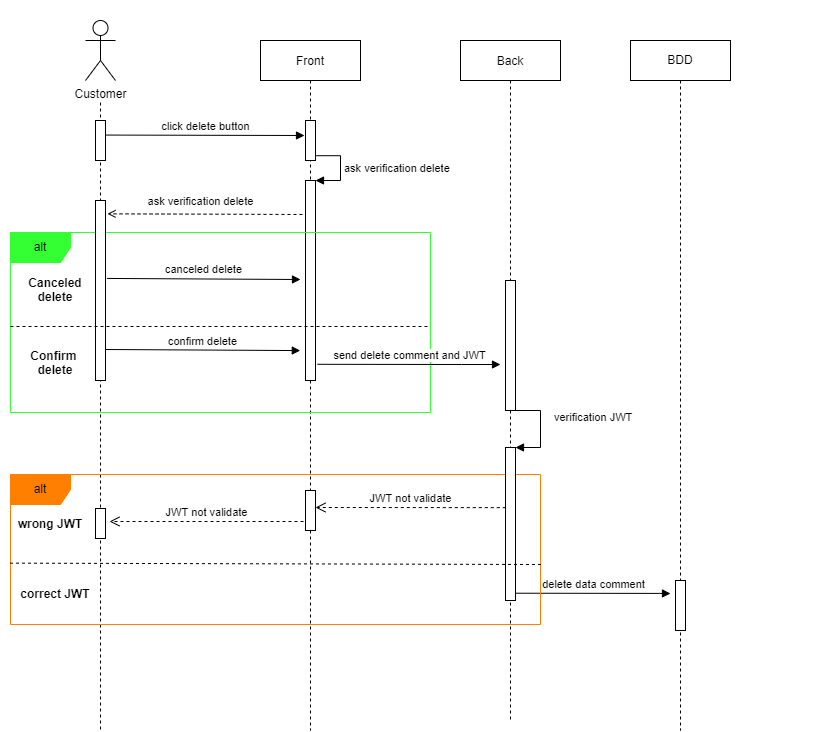

The diagram above was exported from draw.io. Its source (the exported page's mxGraphModel, read from the mxfile embedded in the PNG):
<mxGraphModel dx="1422" dy="702" grid="1" gridSize="10" guides="1" tooltips="1" connect="1" arrows="1" fold="1" page="1" pageScale="1" pageWidth="850" pageHeight="1100" math="0" shadow="0">
  <root>
    <mxCell id="0" />
    <mxCell id="1" parent="0" />
    <mxCell id="cSblN5EcwNg---2ioIWc-24" value="" style="whiteSpace=wrap;html=1;strokeColor=none;fillColor=#FFFFFF;" parent="1" vertex="1">
      <mxGeometry x="20" y="40" width="820" height="720" as="geometry" />
    </mxCell>
    <mxCell id="3nuBFxr9cyL0pnOWT2aG-1" value="Front" style="shape=umlLifeline;perimeter=lifelinePerimeter;container=1;collapsible=0;recursiveResize=0;rounded=0;shadow=0;strokeWidth=1;" parent="1" vertex="1">
      <mxGeometry x="280" y="80" width="100" height="690" as="geometry" />
    </mxCell>
    <mxCell id="3nuBFxr9cyL0pnOWT2aG-2" value="" style="points=[];perimeter=orthogonalPerimeter;rounded=0;shadow=0;strokeWidth=1;" parent="3nuBFxr9cyL0pnOWT2aG-1" vertex="1">
      <mxGeometry x="45" y="80" width="10" height="40" as="geometry" />
    </mxCell>
    <mxCell id="FFe_7x5uN-WrH2i0scYP-7" value="" style="html=1;points=[];perimeter=orthogonalPerimeter;" parent="3nuBFxr9cyL0pnOWT2aG-1" vertex="1">
      <mxGeometry x="45" y="140" width="10" height="200" as="geometry" />
    </mxCell>
    <mxCell id="FFe_7x5uN-WrH2i0scYP-8" value="ask verification delete" style="edgeStyle=orthogonalEdgeStyle;html=1;align=left;spacingLeft=2;endArrow=block;rounded=0;entryX=1;entryY=0;exitX=1.08;exitY=0.88;exitDx=0;exitDy=0;exitPerimeter=0;" parent="3nuBFxr9cyL0pnOWT2aG-1" source="3nuBFxr9cyL0pnOWT2aG-2" target="FFe_7x5uN-WrH2i0scYP-7" edge="1">
      <mxGeometry relative="1" as="geometry">
        <mxPoint x="50" y="120" as="sourcePoint" />
        <Array as="points">
          <mxPoint x="80" y="115" />
          <mxPoint x="80" y="140" />
        </Array>
      </mxGeometry>
    </mxCell>
    <mxCell id="3nuBFxr9cyL0pnOWT2aG-5" value="Back" style="shape=umlLifeline;perimeter=lifelinePerimeter;container=1;collapsible=0;recursiveResize=0;rounded=0;shadow=0;strokeWidth=1;" parent="1" vertex="1">
      <mxGeometry x="480" y="80" width="100" height="680" as="geometry" />
    </mxCell>
    <mxCell id="3nuBFxr9cyL0pnOWT2aG-6" value="" style="points=[];perimeter=orthogonalPerimeter;rounded=0;shadow=0;strokeWidth=1;" parent="3nuBFxr9cyL0pnOWT2aG-5" vertex="1">
      <mxGeometry x="45" y="240" width="10" height="130" as="geometry" />
    </mxCell>
    <mxCell id="FFe_7x5uN-WrH2i0scYP-4" style="edgeStyle=orthogonalEdgeStyle;rounded=0;orthogonalLoop=1;jettySize=auto;html=1;dashed=1;endArrow=none;endFill=0;" parent="1" edge="1">
      <mxGeometry relative="1" as="geometry">
        <mxPoint x="120" y="770" as="targetPoint" />
        <mxPoint x="120" y="142" as="sourcePoint" />
      </mxGeometry>
    </mxCell>
    <mxCell id="FFe_7x5uN-WrH2i0scYP-1" value="Customer" style="shape=umlActor;verticalLabelPosition=bottom;verticalAlign=top;html=1;outlineConnect=0;" parent="1" vertex="1">
      <mxGeometry x="105" y="60" width="30" height="60" as="geometry" />
    </mxCell>
    <mxCell id="FFe_7x5uN-WrH2i0scYP-5" value="" style="html=1;points=[];perimeter=orthogonalPerimeter;" parent="1" vertex="1">
      <mxGeometry x="115" y="160" width="10" height="40" as="geometry" />
    </mxCell>
    <mxCell id="FFe_7x5uN-WrH2i0scYP-6" value="click delete button" style="html=1;verticalAlign=bottom;endArrow=block;rounded=0;exitX=1.052;exitY=0.364;exitDx=0;exitDy=0;exitPerimeter=0;" parent="1" source="FFe_7x5uN-WrH2i0scYP-5" edge="1">
      <mxGeometry width="80" relative="1" as="geometry">
        <mxPoint x="124" y="175" as="sourcePoint" />
        <mxPoint x="324" y="175" as="targetPoint" />
      </mxGeometry>
    </mxCell>
    <mxCell id="FFe_7x5uN-WrH2i0scYP-9" value="alt" style="shape=umlFrame;whiteSpace=wrap;html=1;fillColor=#33FF33;strokeColor=#33FF33;" parent="1" vertex="1">
      <mxGeometry x="30" y="272" width="420" height="180" as="geometry" />
    </mxCell>
    <mxCell id="FFe_7x5uN-WrH2i0scYP-12" value="Canceled &#10;delete" style="text;align=center;fontStyle=1;verticalAlign=middle;spacingLeft=3;spacingRight=3;strokeColor=none;rotatable=0;points=[[0,0.5],[1,0.5]];portConstraint=eastwest;" parent="1" vertex="1">
      <mxGeometry x="35" y="316" width="80" height="26" as="geometry" />
    </mxCell>
    <mxCell id="FFe_7x5uN-WrH2i0scYP-13" value="Confirm &#10;delete" style="text;align=center;fontStyle=1;verticalAlign=middle;spacingLeft=3;spacingRight=3;strokeColor=none;rotatable=0;points=[[0,0.5],[1,0.5]];portConstraint=eastwest;" parent="1" vertex="1">
      <mxGeometry x="35" y="389" width="80" height="26" as="geometry" />
    </mxCell>
    <mxCell id="FFe_7x5uN-WrH2i0scYP-14" value="" style="html=1;points=[];perimeter=orthogonalPerimeter;" parent="1" vertex="1">
      <mxGeometry x="115" y="240" width="10" height="180" as="geometry" />
    </mxCell>
    <mxCell id="FFe_7x5uN-WrH2i0scYP-15" value="" style="endArrow=none;startArrow=none;endFill=0;startFill=0;endSize=8;startSize=10;html=1;rounded=0;dashed=1;" parent="1" edge="1">
      <mxGeometry width="160" relative="1" as="geometry">
        <mxPoint x="30" y="366" as="sourcePoint" />
        <mxPoint x="450" y="366" as="targetPoint" />
      </mxGeometry>
    </mxCell>
    <mxCell id="FFe_7x5uN-WrH2i0scYP-16" value="ask verification delete" style="html=1;verticalAlign=bottom;endArrow=open;rounded=0;entryX=1;entryY=0.483;entryDx=0;entryDy=0;entryPerimeter=0;endFill=0;dashed=1;" parent="1" edge="1">
      <mxGeometry x="0.0463" y="-4" width="80" relative="1" as="geometry">
        <mxPoint x="322" y="254" as="sourcePoint" />
        <mxPoint x="127" y="253.32" as="targetPoint" />
        <mxPoint as="offset" />
      </mxGeometry>
    </mxCell>
    <mxCell id="FFe_7x5uN-WrH2i0scYP-17" value="send delete comment and JWT" style="html=1;verticalAlign=bottom;endArrow=block;rounded=0;exitX=0.6;exitY=0.784;exitDx=0;exitDy=0;exitPerimeter=0;" parent="1" edge="1">
      <mxGeometry width="80" relative="1" as="geometry">
        <mxPoint x="337" y="403.79999999999995" as="sourcePoint" />
        <mxPoint x="520" y="404" as="targetPoint" />
        <Array as="points">
          <mxPoint x="481" y="404" />
        </Array>
      </mxGeometry>
    </mxCell>
    <mxCell id="FFe_7x5uN-WrH2i0scYP-20" value="BDD" style="shape=umlLifeline;perimeter=lifelinePerimeter;whiteSpace=wrap;html=1;container=1;collapsible=0;recursiveResize=0;outlineConnect=0;" parent="1" vertex="1">
      <mxGeometry x="650" y="80" width="100" height="690" as="geometry" />
    </mxCell>
    <mxCell id="GNwCBIz5utkdyX5DQCwP-1" value="" style="html=1;points=[];perimeter=orthogonalPerimeter;" parent="FFe_7x5uN-WrH2i0scYP-20" vertex="1">
      <mxGeometry x="45" y="540" width="10" height="50" as="geometry" />
    </mxCell>
    <mxCell id="FFe_7x5uN-WrH2i0scYP-30" value="delete data comment" style="html=1;verticalAlign=bottom;endArrow=block;rounded=0;exitX=0.6;exitY=0.784;exitDx=0;exitDy=0;exitPerimeter=0;" parent="FFe_7x5uN-WrH2i0scYP-20" edge="1">
      <mxGeometry width="80" relative="1" as="geometry">
        <mxPoint x="-115" y="552.71" as="sourcePoint" />
        <mxPoint x="40" y="553.05" as="targetPoint" />
        <Array as="points">
          <mxPoint x="29" y="552.91" />
        </Array>
      </mxGeometry>
    </mxCell>
    <mxCell id="cSblN5EcwNg---2ioIWc-2" value="alt" style="shape=umlFrame;whiteSpace=wrap;html=1;fillColor=#FF8000;strokeColor=#FF8000;" parent="1" vertex="1">
      <mxGeometry x="30" y="514" width="530" height="150" as="geometry" />
    </mxCell>
    <mxCell id="cSblN5EcwNg---2ioIWc-3" value="wrong JWT" style="text;align=center;fontStyle=1;verticalAlign=middle;spacingLeft=3;spacingRight=3;strokeColor=none;rotatable=0;points=[[0,0.5],[1,0.5]];portConstraint=eastwest;" parent="1" vertex="1">
      <mxGeometry x="30" y="550" width="80" height="26" as="geometry" />
    </mxCell>
    <mxCell id="cSblN5EcwNg---2ioIWc-4" value="correct JWT" style="text;align=center;fontStyle=1;verticalAlign=middle;spacingLeft=3;spacingRight=3;strokeColor=none;rotatable=0;points=[[0,0.5],[1,0.5]];portConstraint=eastwest;" parent="1" vertex="1">
      <mxGeometry x="35" y="620" width="80" height="26" as="geometry" />
    </mxCell>
    <mxCell id="cSblN5EcwNg---2ioIWc-7" value="" style="html=1;points=[];perimeter=orthogonalPerimeter;" parent="1" vertex="1">
      <mxGeometry x="525" y="487" width="10" height="153" as="geometry" />
    </mxCell>
    <mxCell id="cSblN5EcwNg---2ioIWc-8" value="verification JWT" style="edgeStyle=orthogonalEdgeStyle;html=1;align=left;spacingLeft=2;endArrow=block;rounded=0;entryX=1;entryY=0;" parent="1" target="cSblN5EcwNg---2ioIWc-7" edge="1">
      <mxGeometry x="-0.1304" y="10" relative="1" as="geometry">
        <mxPoint x="535" y="440" as="sourcePoint" />
        <Array as="points">
          <mxPoint x="535" y="450" />
          <mxPoint x="560" y="450" />
          <mxPoint x="560" y="487" />
        </Array>
        <mxPoint as="offset" />
      </mxGeometry>
    </mxCell>
    <mxCell id="cSblN5EcwNg---2ioIWc-9" value="" style="html=1;points=[];perimeter=orthogonalPerimeter;" parent="1" vertex="1">
      <mxGeometry x="325" y="530" width="10" height="40" as="geometry" />
    </mxCell>
    <mxCell id="cSblN5EcwNg---2ioIWc-10" value="JWT not validate" style="html=1;verticalAlign=bottom;endArrow=open;dashed=1;endSize=8;rounded=0;exitX=0.029;exitY=0.393;exitDx=0;exitDy=0;exitPerimeter=0;" parent="1" source="cSblN5EcwNg---2ioIWc-7" edge="1">
      <mxGeometry relative="1" as="geometry">
        <mxPoint x="525" y="522" as="sourcePoint" />
        <mxPoint x="335" y="547" as="targetPoint" />
      </mxGeometry>
    </mxCell>
    <mxCell id="cSblN5EcwNg---2ioIWc-11" value="JWT not validate" style="html=1;verticalAlign=bottom;endArrow=open;dashed=1;endSize=8;rounded=0;exitX=0;exitY=0.5;exitDx=0;exitDy=0;exitPerimeter=0;" parent="1" edge="1">
      <mxGeometry relative="1" as="geometry">
        <mxPoint x="323" y="561" as="sourcePoint" />
        <mxPoint x="129" y="561" as="targetPoint" />
      </mxGeometry>
    </mxCell>
    <mxCell id="cSblN5EcwNg---2ioIWc-12" value="" style="html=1;points=[];perimeter=orthogonalPerimeter;" parent="1" vertex="1">
      <mxGeometry x="115" y="548" width="10" height="30" as="geometry" />
    </mxCell>
    <mxCell id="cSblN5EcwNg---2ioIWc-13" value="" style="endArrow=none;dashed=1;html=1;rounded=0;entryX=1.001;entryY=0.6;entryDx=0;entryDy=0;entryPerimeter=0;exitX=-0.001;exitY=0.591;exitDx=0;exitDy=0;exitPerimeter=0;" parent="1" source="cSblN5EcwNg---2ioIWc-2" target="cSblN5EcwNg---2ioIWc-2" edge="1">
      <mxGeometry width="50" height="50" relative="1" as="geometry">
        <mxPoint x="40" y="520" as="sourcePoint" />
        <mxPoint x="450" y="470" as="targetPoint" />
      </mxGeometry>
    </mxCell>
    <mxCell id="GNwCBIz5utkdyX5DQCwP-2" value="canceled delete" style="html=1;verticalAlign=bottom;endArrow=block;rounded=0;exitX=1.143;exitY=0.433;exitDx=0;exitDy=0;exitPerimeter=0;" parent="1" source="FFe_7x5uN-WrH2i0scYP-14" edge="1">
      <mxGeometry width="80" relative="1" as="geometry">
        <mxPoint x="125" y="290" as="sourcePoint" />
        <mxPoint x="320" y="319" as="targetPoint" />
      </mxGeometry>
    </mxCell>
    <mxCell id="GNwCBIz5utkdyX5DQCwP-4" value="confirm delete" style="html=1;verticalAlign=bottom;endArrow=block;rounded=0;entryX=0.69;entryY=0.656;entryDx=0;entryDy=0;entryPerimeter=0;" parent="1" target="FFe_7x5uN-WrH2i0scYP-9" edge="1">
      <mxGeometry width="80" relative="1" as="geometry">
        <mxPoint x="125" y="389" as="sourcePoint" />
        <mxPoint x="205" y="389" as="targetPoint" />
      </mxGeometry>
    </mxCell>
  </root>
</mxGraphModel>